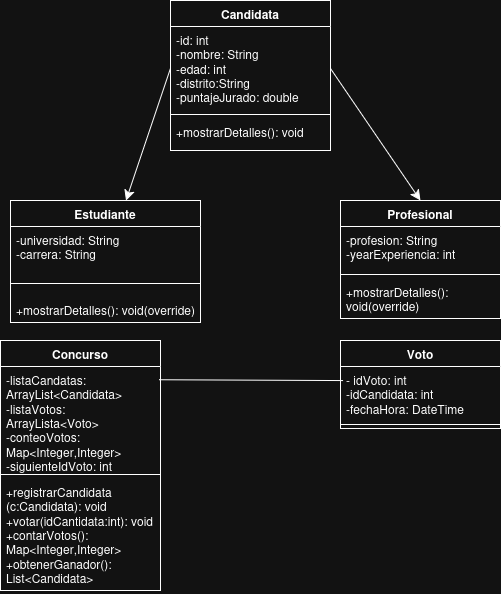

The diagram above was exported from draw.io. Its source (the exported page's mxGraphModel, read from the mxfile embedded in the PNG):
<mxGraphModel dx="1053" dy="449" grid="1" gridSize="10" guides="1" tooltips="1" connect="1" arrows="1" fold="1" page="1" pageScale="1" pageWidth="827" pageHeight="1169" math="0" shadow="0">
  <root>
    <mxCell id="0" />
    <mxCell id="1" parent="0" />
    <mxCell id="x_qKStu1HVf-tesXMUdz-1" value="Candidata" style="swimlane;fontStyle=1;align=center;verticalAlign=top;childLayout=stackLayout;horizontal=1;startSize=26;horizontalStack=0;resizeParent=1;resizeParentMax=0;resizeLast=0;collapsible=1;marginBottom=0;whiteSpace=wrap;html=1;" vertex="1" parent="1">
      <mxGeometry x="350" y="60" width="160" height="150" as="geometry" />
    </mxCell>
    <mxCell id="x_qKStu1HVf-tesXMUdz-2" value="&lt;div&gt;-id: int&lt;/div&gt;&lt;div&gt;-nombre: String&lt;/div&gt;&lt;div&gt;-edad: int&lt;/div&gt;&lt;div&gt;-distrito:String&lt;/div&gt;&lt;div&gt;-puntajeJurado: double&lt;/div&gt;" style="text;strokeColor=none;fillColor=none;align=left;verticalAlign=top;spacingLeft=4;spacingRight=4;overflow=hidden;rotatable=0;points=[[0,0.5],[1,0.5]];portConstraint=eastwest;whiteSpace=wrap;html=1;" vertex="1" parent="x_qKStu1HVf-tesXMUdz-1">
      <mxGeometry y="26" width="160" height="84" as="geometry" />
    </mxCell>
    <mxCell id="x_qKStu1HVf-tesXMUdz-3" value="" style="line;strokeWidth=1;fillColor=none;align=left;verticalAlign=middle;spacingTop=-1;spacingLeft=3;spacingRight=3;rotatable=0;labelPosition=right;points=[];portConstraint=eastwest;strokeColor=inherit;" vertex="1" parent="x_qKStu1HVf-tesXMUdz-1">
      <mxGeometry y="110" width="160" height="8" as="geometry" />
    </mxCell>
    <mxCell id="x_qKStu1HVf-tesXMUdz-4" value="+mostrarDetalles(): void" style="text;strokeColor=none;fillColor=none;align=left;verticalAlign=top;spacingLeft=4;spacingRight=4;overflow=hidden;rotatable=0;points=[[0,0.5],[1,0.5]];portConstraint=eastwest;whiteSpace=wrap;html=1;" vertex="1" parent="x_qKStu1HVf-tesXMUdz-1">
      <mxGeometry y="118" width="160" height="32" as="geometry" />
    </mxCell>
    <mxCell id="x_qKStu1HVf-tesXMUdz-5" value="Estudiante" style="swimlane;fontStyle=1;align=center;verticalAlign=top;childLayout=stackLayout;horizontal=1;startSize=26;horizontalStack=0;resizeParent=1;resizeParentMax=0;resizeLast=0;collapsible=1;marginBottom=0;whiteSpace=wrap;html=1;" vertex="1" parent="1">
      <mxGeometry x="190" y="260" width="190" height="122" as="geometry" />
    </mxCell>
    <mxCell id="x_qKStu1HVf-tesXMUdz-28" value="&lt;div&gt;-universidad: String&lt;/div&gt;&lt;div&gt;-carrera: String&lt;/div&gt;" style="text;strokeColor=none;fillColor=none;align=left;verticalAlign=top;spacingLeft=4;spacingRight=4;overflow=hidden;rotatable=0;points=[[0,0.5],[1,0.5]];portConstraint=eastwest;whiteSpace=wrap;html=1;" vertex="1" parent="x_qKStu1HVf-tesXMUdz-5">
      <mxGeometry y="26" width="190" height="44" as="geometry" />
    </mxCell>
    <mxCell id="x_qKStu1HVf-tesXMUdz-7" value="" style="line;strokeWidth=1;fillColor=none;align=left;verticalAlign=middle;spacingTop=-1;spacingLeft=3;spacingRight=3;rotatable=0;labelPosition=right;points=[];portConstraint=eastwest;strokeColor=inherit;" vertex="1" parent="x_qKStu1HVf-tesXMUdz-5">
      <mxGeometry y="70" width="190" height="26" as="geometry" />
    </mxCell>
    <mxCell id="x_qKStu1HVf-tesXMUdz-8" value="+mostrarDetalles(): void(override)" style="text;strokeColor=none;fillColor=none;align=left;verticalAlign=top;spacingLeft=4;spacingRight=4;overflow=hidden;rotatable=0;points=[[0,0.5],[1,0.5]];portConstraint=eastwest;whiteSpace=wrap;html=1;" vertex="1" parent="x_qKStu1HVf-tesXMUdz-5">
      <mxGeometry y="96" width="190" height="26" as="geometry" />
    </mxCell>
    <mxCell id="x_qKStu1HVf-tesXMUdz-9" value="Profesional" style="swimlane;fontStyle=1;align=center;verticalAlign=top;childLayout=stackLayout;horizontal=1;startSize=26;horizontalStack=0;resizeParent=1;resizeParentMax=0;resizeLast=0;collapsible=1;marginBottom=0;whiteSpace=wrap;html=1;" vertex="1" parent="1">
      <mxGeometry x="520" y="260" width="160" height="118" as="geometry" />
    </mxCell>
    <mxCell id="x_qKStu1HVf-tesXMUdz-10" value="&lt;div&gt;-profesion: String&lt;/div&gt;&lt;div&gt;-yearExperiencia: int&lt;/div&gt;" style="text;strokeColor=none;fillColor=none;align=left;verticalAlign=top;spacingLeft=4;spacingRight=4;overflow=hidden;rotatable=0;points=[[0,0.5],[1,0.5]];portConstraint=eastwest;whiteSpace=wrap;html=1;" vertex="1" parent="x_qKStu1HVf-tesXMUdz-9">
      <mxGeometry y="26" width="160" height="44" as="geometry" />
    </mxCell>
    <mxCell id="x_qKStu1HVf-tesXMUdz-11" value="" style="line;strokeWidth=1;fillColor=none;align=left;verticalAlign=middle;spacingTop=-1;spacingLeft=3;spacingRight=3;rotatable=0;labelPosition=right;points=[];portConstraint=eastwest;strokeColor=inherit;" vertex="1" parent="x_qKStu1HVf-tesXMUdz-9">
      <mxGeometry y="70" width="160" height="8" as="geometry" />
    </mxCell>
    <mxCell id="x_qKStu1HVf-tesXMUdz-12" value="+mostrarDetalles(): void(override)" style="text;strokeColor=none;fillColor=none;align=left;verticalAlign=top;spacingLeft=4;spacingRight=4;overflow=hidden;rotatable=0;points=[[0,0.5],[1,0.5]];portConstraint=eastwest;whiteSpace=wrap;html=1;" vertex="1" parent="x_qKStu1HVf-tesXMUdz-9">
      <mxGeometry y="78" width="160" height="40" as="geometry" />
    </mxCell>
    <mxCell id="x_qKStu1HVf-tesXMUdz-13" value="Concurso" style="swimlane;fontStyle=1;align=center;verticalAlign=top;childLayout=stackLayout;horizontal=1;startSize=26;horizontalStack=0;resizeParent=1;resizeParentMax=0;resizeLast=0;collapsible=1;marginBottom=0;whiteSpace=wrap;html=1;" vertex="1" parent="1">
      <mxGeometry x="180" y="400" width="160" height="250" as="geometry" />
    </mxCell>
    <mxCell id="x_qKStu1HVf-tesXMUdz-14" value="&lt;div&gt;-listaCandatas: ArrayList&amp;lt;Candidata&amp;gt;&lt;/div&gt;&lt;div&gt;-listaVotos: ArrayLista&amp;lt;Voto&amp;gt;&lt;/div&gt;&lt;div&gt;-conteoVotos: Map&amp;lt;Integer,Integer&amp;gt;&lt;/div&gt;&lt;div&gt;-siguienteIdVoto: int&lt;/div&gt;" style="text;strokeColor=none;fillColor=none;align=left;verticalAlign=top;spacingLeft=4;spacingRight=4;overflow=hidden;rotatable=0;points=[[0,0.5],[1,0.5]];portConstraint=eastwest;whiteSpace=wrap;html=1;" vertex="1" parent="x_qKStu1HVf-tesXMUdz-13">
      <mxGeometry y="26" width="160" height="104" as="geometry" />
    </mxCell>
    <mxCell id="x_qKStu1HVf-tesXMUdz-15" value="" style="line;strokeWidth=1;fillColor=none;align=left;verticalAlign=middle;spacingTop=-1;spacingLeft=3;spacingRight=3;rotatable=0;labelPosition=right;points=[];portConstraint=eastwest;strokeColor=inherit;" vertex="1" parent="x_qKStu1HVf-tesXMUdz-13">
      <mxGeometry y="130" width="160" height="8" as="geometry" />
    </mxCell>
    <mxCell id="x_qKStu1HVf-tesXMUdz-16" value="&lt;div&gt;+registrarCandidata (c:Candidata): void&lt;/div&gt;&lt;div&gt;+votar(idCantidata:int): void&lt;/div&gt;&lt;div&gt;+contarVotos(): Map&amp;lt;Integer,Integer&amp;gt;&lt;/div&gt;&lt;div&gt;+obtenerGanador(): List&amp;lt;Candidata&amp;gt;&lt;/div&gt;" style="text;strokeColor=none;fillColor=none;align=left;verticalAlign=top;spacingLeft=4;spacingRight=4;overflow=hidden;rotatable=0;points=[[0,0.5],[1,0.5]];portConstraint=eastwest;whiteSpace=wrap;html=1;" vertex="1" parent="x_qKStu1HVf-tesXMUdz-13">
      <mxGeometry y="138" width="160" height="112" as="geometry" />
    </mxCell>
    <mxCell id="x_qKStu1HVf-tesXMUdz-17" value="Voto" style="swimlane;fontStyle=1;align=center;verticalAlign=top;childLayout=stackLayout;horizontal=1;startSize=26;horizontalStack=0;resizeParent=1;resizeParentMax=0;resizeLast=0;collapsible=1;marginBottom=0;whiteSpace=wrap;html=1;" vertex="1" parent="1">
      <mxGeometry x="520" y="400" width="160" height="88" as="geometry" />
    </mxCell>
    <mxCell id="x_qKStu1HVf-tesXMUdz-18" value="&lt;div&gt;- idVoto: int&lt;/div&gt;&lt;div&gt;-idCandidata: int&lt;/div&gt;&lt;div&gt;-fechaHora: DateTime&lt;/div&gt;" style="text;strokeColor=none;fillColor=none;align=left;verticalAlign=top;spacingLeft=4;spacingRight=4;overflow=hidden;rotatable=0;points=[[0,0.5],[1,0.5]];portConstraint=eastwest;whiteSpace=wrap;html=1;" vertex="1" parent="x_qKStu1HVf-tesXMUdz-17">
      <mxGeometry y="26" width="160" height="54" as="geometry" />
    </mxCell>
    <mxCell id="x_qKStu1HVf-tesXMUdz-19" value="" style="line;strokeWidth=1;fillColor=none;align=left;verticalAlign=middle;spacingTop=-1;spacingLeft=3;spacingRight=3;rotatable=0;labelPosition=right;points=[];portConstraint=eastwest;strokeColor=inherit;" vertex="1" parent="x_qKStu1HVf-tesXMUdz-17">
      <mxGeometry y="80" width="160" height="8" as="geometry" />
    </mxCell>
    <mxCell id="x_qKStu1HVf-tesXMUdz-21" style="edgeStyle=none;curved=1;rounded=0;orthogonalLoop=1;jettySize=auto;html=1;entryX=0.013;entryY=0.262;entryDx=0;entryDy=0;entryPerimeter=0;fontSize=12;exitX=0.992;exitY=0.128;exitDx=0;exitDy=0;exitPerimeter=0;strokeColor=default;shape=wire;dashed=1;endArrow=none;endFill=0;" edge="1" parent="1" source="x_qKStu1HVf-tesXMUdz-14" target="x_qKStu1HVf-tesXMUdz-18">
      <mxGeometry relative="1" as="geometry" />
    </mxCell>
    <mxCell id="x_qKStu1HVf-tesXMUdz-24" style="edgeStyle=none;curved=1;rounded=0;orthogonalLoop=1;jettySize=auto;html=1;fontSize=12;startSize=8;endSize=8;exitX=0;exitY=0.5;exitDx=0;exitDy=0;" edge="1" parent="1" source="x_qKStu1HVf-tesXMUdz-2" target="x_qKStu1HVf-tesXMUdz-5">
      <mxGeometry relative="1" as="geometry" />
    </mxCell>
    <mxCell id="x_qKStu1HVf-tesXMUdz-25" style="edgeStyle=none;curved=1;rounded=0;orthogonalLoop=1;jettySize=auto;html=1;entryX=0.5;entryY=0;entryDx=0;entryDy=0;fontSize=12;startSize=8;endSize=8;exitX=1;exitY=0.5;exitDx=0;exitDy=0;" edge="1" parent="1" source="x_qKStu1HVf-tesXMUdz-2" target="x_qKStu1HVf-tesXMUdz-9">
      <mxGeometry relative="1" as="geometry" />
    </mxCell>
  </root>
</mxGraphModel>